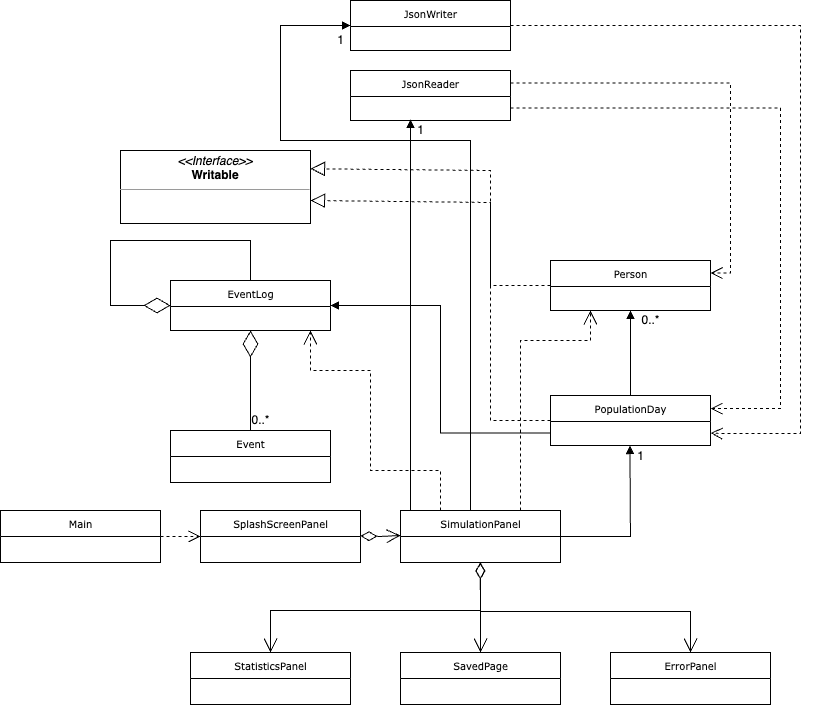

The diagram above was exported from draw.io. Its source (the exported page's mxGraphModel, read from the mxfile embedded in the PNG):
<mxGraphModel dx="405" dy="721" grid="1" gridSize="10" guides="1" tooltips="1" connect="1" arrows="1" fold="1" page="1" pageScale="1" pageWidth="850" pageHeight="1100" background="#FFFFFF" math="0" shadow="0">
  <root>
    <mxCell id="0" />
    <mxCell id="1" parent="0" />
    <mxCell id="17acba5748e5396b-2" value="PopulationDay" style="swimlane;html=1;fontStyle=0;childLayout=stackLayout;horizontal=1;startSize=26;fillColor=none;horizontalStack=0;resizeParent=1;resizeLast=0;collapsible=1;marginBottom=0;swimlaneFillColor=#ffffff;rounded=0;shadow=0;comic=0;labelBackgroundColor=none;strokeWidth=1;fontFamily=Verdana;fontSize=10;align=center;" parent="1" vertex="1">
      <mxGeometry x="580" y="405" width="160" height="50" as="geometry" />
    </mxCell>
    <mxCell id="17acba5748e5396b-20" value="JsonReader" style="swimlane;html=1;fontStyle=0;childLayout=stackLayout;horizontal=1;startSize=26;fillColor=none;horizontalStack=0;resizeParent=1;resizeLast=0;collapsible=1;marginBottom=0;swimlaneFillColor=#ffffff;rounded=0;shadow=0;comic=0;labelBackgroundColor=none;strokeWidth=1;fontFamily=Verdana;fontSize=10;align=center;" parent="1" vertex="1">
      <mxGeometry x="380" y="80" width="160" height="50" as="geometry" />
    </mxCell>
    <mxCell id="17acba5748e5396b-30" value="JsonWriter" style="swimlane;html=1;fontStyle=0;childLayout=stackLayout;horizontal=1;startSize=26;fillColor=none;horizontalStack=0;resizeParent=1;resizeLast=0;collapsible=1;marginBottom=0;swimlaneFillColor=#ffffff;rounded=0;shadow=0;comic=0;labelBackgroundColor=none;strokeWidth=1;fontFamily=Verdana;fontSize=10;align=center;" parent="1" vertex="1">
      <mxGeometry x="380" y="10" width="160" height="50" as="geometry" />
    </mxCell>
    <mxCell id="5d2195bd80daf111-5" value="Person" style="swimlane;html=1;fontStyle=0;childLayout=stackLayout;horizontal=1;startSize=26;fillColor=none;horizontalStack=0;resizeParent=1;resizeLast=0;collapsible=1;marginBottom=0;swimlaneFillColor=#ffffff;rounded=0;shadow=0;comic=0;labelBackgroundColor=none;strokeWidth=1;fontFamily=Verdana;fontSize=10;align=center;" parent="1" vertex="1">
      <mxGeometry x="580" y="270" width="160" height="50" as="geometry" />
    </mxCell>
    <mxCell id="5d2195bd80daf111-18" value="&lt;p style=&quot;margin:0px;margin-top:4px;text-align:center;&quot;&gt;&lt;i&gt;&amp;lt;&amp;lt;Interface&amp;gt;&amp;gt;&lt;/i&gt;&lt;br&gt;&lt;b&gt;Writable&lt;/b&gt;&lt;/p&gt;&lt;hr size=&quot;1&quot;&gt;&lt;p style=&quot;margin:0px;margin-left:4px;&quot;&gt;&lt;br&gt;&lt;/p&gt;" style="verticalAlign=top;align=left;overflow=fill;fontSize=12;fontFamily=Helvetica;html=1;rounded=0;shadow=0;comic=0;labelBackgroundColor=none;strokeWidth=1" parent="1" vertex="1">
      <mxGeometry x="150" y="160" width="190" height="73" as="geometry" />
    </mxCell>
    <mxCell id="5cfws920I4RRh-pRQwVp-1" value="Event" style="swimlane;html=1;fontStyle=0;childLayout=stackLayout;horizontal=1;startSize=26;fillColor=none;horizontalStack=0;resizeParent=1;resizeLast=0;collapsible=1;marginBottom=0;swimlaneFillColor=#ffffff;rounded=0;shadow=0;comic=0;labelBackgroundColor=none;strokeWidth=1;fontFamily=Verdana;fontSize=10;align=center;" vertex="1" parent="1">
      <mxGeometry x="200" y="440" width="160" height="52" as="geometry" />
    </mxCell>
    <mxCell id="5cfws920I4RRh-pRQwVp-2" value="EventLog" style="swimlane;html=1;fontStyle=0;childLayout=stackLayout;horizontal=1;startSize=26;fillColor=none;horizontalStack=0;resizeParent=1;resizeLast=0;collapsible=1;marginBottom=0;swimlaneFillColor=#ffffff;rounded=0;shadow=0;comic=0;labelBackgroundColor=none;strokeWidth=1;fontFamily=Verdana;fontSize=10;align=center;" vertex="1" parent="1">
      <mxGeometry x="200" y="290" width="160" height="50" as="geometry" />
    </mxCell>
    <mxCell id="5cfws920I4RRh-pRQwVp-12" style="edgeStyle=orthogonalEdgeStyle;rounded=0;html=1;dashed=1;labelBackgroundColor=none;startFill=0;endArrow=open;endFill=0;endSize=10;fontFamily=Verdana;fontSize=10;exitX=1;exitY=0.25;exitDx=0;exitDy=0;entryX=1;entryY=0.25;entryDx=0;entryDy=0;" edge="1" parent="1" source="17acba5748e5396b-20" target="5d2195bd80daf111-5">
      <mxGeometry relative="1" as="geometry">
        <mxPoint x="740" y="215.24" as="sourcePoint" />
        <mxPoint x="500" y="98.24" as="targetPoint" />
        <Array as="points">
          <mxPoint x="760" y="92" />
          <mxPoint x="760" y="282" />
        </Array>
      </mxGeometry>
    </mxCell>
    <mxCell id="5cfws920I4RRh-pRQwVp-13" style="edgeStyle=orthogonalEdgeStyle;rounded=0;html=1;dashed=1;labelBackgroundColor=none;startFill=0;endArrow=open;endFill=0;endSize=10;fontFamily=Verdana;fontSize=10;exitX=1;exitY=0.75;exitDx=0;exitDy=0;entryX=1;entryY=0.25;entryDx=0;entryDy=0;" edge="1" parent="1" source="17acba5748e5396b-20" target="17acba5748e5396b-2">
      <mxGeometry relative="1" as="geometry">
        <mxPoint x="780" y="156" as="sourcePoint" />
        <mxPoint x="770" y="350" as="targetPoint" />
        <Array as="points">
          <mxPoint x="810" y="118" />
          <mxPoint x="810" y="418" />
          <mxPoint x="740" y="418" />
        </Array>
      </mxGeometry>
    </mxCell>
    <mxCell id="5cfws920I4RRh-pRQwVp-14" style="edgeStyle=orthogonalEdgeStyle;rounded=0;html=1;dashed=1;labelBackgroundColor=none;startFill=0;endArrow=open;endFill=0;endSize=10;fontFamily=Verdana;fontSize=10;exitX=1;exitY=0.5;exitDx=0;exitDy=0;entryX=1;entryY=0.75;entryDx=0;entryDy=0;" edge="1" parent="1" source="17acba5748e5396b-30" target="17acba5748e5396b-2">
      <mxGeometry relative="1" as="geometry">
        <mxPoint x="800" y="180" as="sourcePoint" />
        <mxPoint x="780" y="370" as="targetPoint" />
        <Array as="points">
          <mxPoint x="830" y="35" />
          <mxPoint x="830" y="443" />
          <mxPoint x="750" y="443" />
        </Array>
      </mxGeometry>
    </mxCell>
    <mxCell id="5cfws920I4RRh-pRQwVp-15" value="" style="endArrow=diamondThin;endFill=0;endSize=24;html=1;rounded=0;entryX=0.5;entryY=1;entryDx=0;entryDy=0;exitX=0.5;exitY=0;exitDx=0;exitDy=0;" edge="1" parent="1" source="5cfws920I4RRh-pRQwVp-1" target="5cfws920I4RRh-pRQwVp-2">
      <mxGeometry width="160" relative="1" as="geometry">
        <mxPoint x="280" y="390" as="sourcePoint" />
        <mxPoint x="440" y="390" as="targetPoint" />
      </mxGeometry>
    </mxCell>
    <mxCell id="5cfws920I4RRh-pRQwVp-18" value="&lt;span style=&quot;font-weight: normal;&quot;&gt;0..*&lt;/span&gt;" style="text;align=center;fontStyle=1;verticalAlign=middle;spacingLeft=3;spacingRight=3;strokeColor=none;rotatable=0;points=[[0,0.5],[1,0.5]];portConstraint=eastwest;html=1;" vertex="1" parent="1">
      <mxGeometry x="280" y="420" width="20" height="20" as="geometry" />
    </mxCell>
    <mxCell id="5cfws920I4RRh-pRQwVp-19" value="" style="endArrow=diamondThin;endFill=0;endSize=24;html=1;rounded=0;entryX=0;entryY=0.5;entryDx=0;entryDy=0;exitX=0.5;exitY=0;exitDx=0;exitDy=0;" edge="1" parent="1" source="5cfws920I4RRh-pRQwVp-2" target="5cfws920I4RRh-pRQwVp-2">
      <mxGeometry width="160" relative="1" as="geometry">
        <mxPoint x="160" y="350" as="sourcePoint" />
        <mxPoint x="160" y="250" as="targetPoint" />
        <Array as="points">
          <mxPoint x="280" y="250" />
          <mxPoint x="140" y="250" />
          <mxPoint x="140" y="315" />
        </Array>
      </mxGeometry>
    </mxCell>
    <mxCell id="5cfws920I4RRh-pRQwVp-21" value="" style="endArrow=block;dashed=1;endFill=0;endSize=12;html=1;rounded=0;entryX=1;entryY=0.25;entryDx=0;entryDy=0;exitX=0;exitY=0.5;exitDx=0;exitDy=0;" edge="1" parent="1" source="5d2195bd80daf111-5" target="5d2195bd80daf111-18">
      <mxGeometry width="160" relative="1" as="geometry">
        <mxPoint x="440" y="190" as="sourcePoint" />
        <mxPoint x="600" y="190" as="targetPoint" />
        <Array as="points">
          <mxPoint x="520" y="295" />
          <mxPoint x="520" y="180" />
        </Array>
      </mxGeometry>
    </mxCell>
    <mxCell id="5cfws920I4RRh-pRQwVp-22" value="" style="endArrow=block;dashed=1;endFill=0;endSize=12;html=1;rounded=0;entryX=1;entryY=0.25;entryDx=0;entryDy=0;exitX=0;exitY=0.5;exitDx=0;exitDy=0;" edge="1" parent="1" source="17acba5748e5396b-2">
      <mxGeometry width="160" relative="1" as="geometry">
        <mxPoint x="580" y="327" as="sourcePoint" />
        <mxPoint x="340" y="210" as="targetPoint" />
        <Array as="points">
          <mxPoint x="520" y="430" />
          <mxPoint x="520" y="212" />
        </Array>
      </mxGeometry>
    </mxCell>
    <mxCell id="5cfws920I4RRh-pRQwVp-23" value="" style="endArrow=block;endFill=1;html=1;edgeStyle=orthogonalEdgeStyle;align=left;verticalAlign=top;rounded=0;entryX=0.5;entryY=1;entryDx=0;entryDy=0;exitX=0.5;exitY=0;exitDx=0;exitDy=0;" edge="1" parent="1" source="17acba5748e5396b-2" target="5d2195bd80daf111-5">
      <mxGeometry x="-1" relative="1" as="geometry">
        <mxPoint x="580" y="370" as="sourcePoint" />
        <mxPoint x="740" y="370" as="targetPoint" />
        <mxPoint as="offset" />
      </mxGeometry>
    </mxCell>
    <mxCell id="5cfws920I4RRh-pRQwVp-25" value="&lt;span style=&quot;font-weight: normal;&quot;&gt;0..*&lt;/span&gt;" style="text;align=center;fontStyle=1;verticalAlign=middle;spacingLeft=3;spacingRight=3;strokeColor=none;rotatable=0;points=[[0,0.5],[1,0.5]];portConstraint=eastwest;html=1;" vertex="1" parent="1">
      <mxGeometry x="670" y="320" width="20" height="20" as="geometry" />
    </mxCell>
    <mxCell id="5cfws920I4RRh-pRQwVp-26" value="Main" style="swimlane;html=1;fontStyle=0;childLayout=stackLayout;horizontal=1;startSize=26;fillColor=none;horizontalStack=0;resizeParent=1;resizeLast=0;collapsible=1;marginBottom=0;swimlaneFillColor=#ffffff;rounded=0;shadow=0;comic=0;labelBackgroundColor=none;strokeWidth=1;fontFamily=Verdana;fontSize=10;align=center;" vertex="1" parent="1">
      <mxGeometry x="30" y="520" width="160" height="52" as="geometry" />
    </mxCell>
    <mxCell id="5cfws920I4RRh-pRQwVp-30" value="" style="endArrow=block;endFill=1;html=1;edgeStyle=orthogonalEdgeStyle;align=left;verticalAlign=top;rounded=0;exitX=0;exitY=0.75;exitDx=0;exitDy=0;entryX=1;entryY=0.5;entryDx=0;entryDy=0;" edge="1" parent="1" source="17acba5748e5396b-2" target="5cfws920I4RRh-pRQwVp-2">
      <mxGeometry x="-1" relative="1" as="geometry">
        <mxPoint x="480" y="430" as="sourcePoint" />
        <mxPoint x="410" y="320" as="targetPoint" />
        <mxPoint as="offset" />
      </mxGeometry>
    </mxCell>
    <mxCell id="5cfws920I4RRh-pRQwVp-33" value="ErrorPanel" style="swimlane;html=1;fontStyle=0;childLayout=stackLayout;horizontal=1;startSize=26;fillColor=none;horizontalStack=0;resizeParent=1;resizeLast=0;collapsible=1;marginBottom=0;swimlaneFillColor=#ffffff;rounded=0;shadow=0;comic=0;labelBackgroundColor=none;strokeWidth=1;fontFamily=Verdana;fontSize=10;align=center;" vertex="1" parent="1">
      <mxGeometry x="640" y="662" width="160" height="52" as="geometry" />
    </mxCell>
    <mxCell id="5cfws920I4RRh-pRQwVp-34" value="StatisticsPanel" style="swimlane;html=1;fontStyle=0;childLayout=stackLayout;horizontal=1;startSize=26;fillColor=none;horizontalStack=0;resizeParent=1;resizeLast=0;collapsible=1;marginBottom=0;swimlaneFillColor=#ffffff;rounded=0;shadow=0;comic=0;labelBackgroundColor=none;strokeWidth=1;fontFamily=Verdana;fontSize=10;align=center;" vertex="1" parent="1">
      <mxGeometry x="220" y="662" width="160" height="52" as="geometry" />
    </mxCell>
    <mxCell id="5cfws920I4RRh-pRQwVp-35" value="SavedPage" style="swimlane;html=1;fontStyle=0;childLayout=stackLayout;horizontal=1;startSize=26;fillColor=none;horizontalStack=0;resizeParent=1;resizeLast=0;collapsible=1;marginBottom=0;swimlaneFillColor=#ffffff;rounded=0;shadow=0;comic=0;labelBackgroundColor=none;strokeWidth=1;fontFamily=Verdana;fontSize=10;align=center;" vertex="1" parent="1">
      <mxGeometry x="430" y="662" width="160" height="52" as="geometry" />
    </mxCell>
    <mxCell id="5cfws920I4RRh-pRQwVp-36" value="SimulationPanel" style="swimlane;html=1;fontStyle=0;childLayout=stackLayout;horizontal=1;startSize=26;fillColor=none;horizontalStack=0;resizeParent=1;resizeLast=0;collapsible=1;marginBottom=0;swimlaneFillColor=#ffffff;rounded=0;shadow=0;comic=0;labelBackgroundColor=none;strokeWidth=1;fontFamily=Verdana;fontSize=10;align=center;" vertex="1" parent="1">
      <mxGeometry x="430" y="520" width="160" height="52" as="geometry" />
    </mxCell>
    <mxCell id="5cfws920I4RRh-pRQwVp-70" value="" style="endArrow=open;html=1;endSize=12;startArrow=diamondThin;startSize=14;startFill=0;edgeStyle=orthogonalEdgeStyle;align=left;verticalAlign=bottom;rounded=0;" edge="1" parent="5cfws920I4RRh-pRQwVp-36">
      <mxGeometry x="-1" y="3" relative="1" as="geometry">
        <mxPoint x="-40" y="25.440000000000055" as="sourcePoint" />
        <mxPoint y="25" as="targetPoint" />
      </mxGeometry>
    </mxCell>
    <mxCell id="5cfws920I4RRh-pRQwVp-39" style="edgeStyle=orthogonalEdgeStyle;rounded=0;html=1;dashed=1;labelBackgroundColor=none;startFill=0;endArrow=open;endFill=0;endSize=10;fontFamily=Verdana;fontSize=10;exitX=1;exitY=0.5;exitDx=0;exitDy=0;entryX=0;entryY=0.5;entryDx=0;entryDy=0;" edge="1" parent="1" source="5cfws920I4RRh-pRQwVp-26" target="5cfws920I4RRh-pRQwVp-69">
      <mxGeometry relative="1" as="geometry">
        <mxPoint x="460" y="593" as="sourcePoint" />
        <mxPoint x="260" y="546" as="targetPoint" />
      </mxGeometry>
    </mxCell>
    <mxCell id="5cfws920I4RRh-pRQwVp-47" value="" style="endArrow=block;endFill=1;html=1;edgeStyle=orthogonalEdgeStyle;align=left;verticalAlign=top;rounded=0;entryX=0;entryY=0.5;entryDx=0;entryDy=0;" edge="1" parent="1" target="17acba5748e5396b-30">
      <mxGeometry x="-1" relative="1" as="geometry">
        <mxPoint x="500" y="520" as="sourcePoint" />
        <mxPoint x="280" y="140" as="targetPoint" />
        <mxPoint as="offset" />
        <Array as="points">
          <mxPoint x="500" y="517" />
          <mxPoint x="500" y="150" />
          <mxPoint x="310" y="150" />
          <mxPoint x="310" y="35" />
        </Array>
      </mxGeometry>
    </mxCell>
    <mxCell id="5cfws920I4RRh-pRQwVp-48" value="" style="endArrow=block;endFill=1;html=1;edgeStyle=orthogonalEdgeStyle;align=left;verticalAlign=top;rounded=0;entryX=0.25;entryY=1;entryDx=0;entryDy=0;" edge="1" parent="1">
      <mxGeometry x="-1" relative="1" as="geometry">
        <mxPoint x="440" y="520" as="sourcePoint" />
        <mxPoint x="439.9999999999999" y="129" as="targetPoint" />
        <mxPoint as="offset" />
        <Array as="points">
          <mxPoint x="440" y="520" />
        </Array>
      </mxGeometry>
    </mxCell>
    <mxCell id="5cfws920I4RRh-pRQwVp-49" value="&lt;span style=&quot;font-weight: normal;&quot;&gt;1&lt;/span&gt;" style="text;align=center;fontStyle=1;verticalAlign=middle;spacingLeft=3;spacingRight=3;strokeColor=none;rotatable=0;points=[[0,0.5],[1,0.5]];portConstraint=eastwest;html=1;" vertex="1" parent="1">
      <mxGeometry x="360" y="40" width="20" height="20" as="geometry" />
    </mxCell>
    <mxCell id="5cfws920I4RRh-pRQwVp-50" value="&lt;span style=&quot;font-weight: normal;&quot;&gt;1&lt;/span&gt;" style="text;align=center;fontStyle=1;verticalAlign=middle;spacingLeft=3;spacingRight=3;strokeColor=none;rotatable=0;points=[[0,0.5],[1,0.5]];portConstraint=eastwest;html=1;" vertex="1" parent="1">
      <mxGeometry x="440" y="130" width="20" height="20" as="geometry" />
    </mxCell>
    <mxCell id="5cfws920I4RRh-pRQwVp-53" value="" style="endArrow=block;endFill=1;html=1;edgeStyle=orthogonalEdgeStyle;align=left;verticalAlign=top;rounded=0;entryX=0.5;entryY=1;entryDx=0;entryDy=0;exitX=1;exitY=0.5;exitDx=0;exitDy=0;" edge="1" parent="1" source="5cfws920I4RRh-pRQwVp-36">
      <mxGeometry x="-1" relative="1" as="geometry">
        <mxPoint x="659.44" y="540" as="sourcePoint" />
        <mxPoint x="659.44" y="455" as="targetPoint" />
        <mxPoint as="offset" />
      </mxGeometry>
    </mxCell>
    <mxCell id="5cfws920I4RRh-pRQwVp-54" value="&lt;span style=&quot;font-weight: normal;&quot;&gt;1&lt;/span&gt;" style="text;align=center;fontStyle=1;verticalAlign=middle;spacingLeft=3;spacingRight=3;strokeColor=none;rotatable=0;points=[[0,0.5],[1,0.5]];portConstraint=eastwest;html=1;" vertex="1" parent="1">
      <mxGeometry x="660" y="456" width="20" height="20" as="geometry" />
    </mxCell>
    <mxCell id="5cfws920I4RRh-pRQwVp-55" value="" style="endArrow=open;html=1;endSize=12;startArrow=diamondThin;startSize=14;startFill=0;edgeStyle=orthogonalEdgeStyle;align=left;verticalAlign=bottom;rounded=0;exitX=0.5;exitY=1;exitDx=0;exitDy=0;entryX=0.5;entryY=0;entryDx=0;entryDy=0;" edge="1" parent="1" source="5cfws920I4RRh-pRQwVp-36" target="5cfws920I4RRh-pRQwVp-34">
      <mxGeometry x="-1" y="3" relative="1" as="geometry">
        <mxPoint x="370" y="620" as="sourcePoint" />
        <mxPoint x="530" y="620" as="targetPoint" />
        <Array as="points">
          <mxPoint x="510" y="620" />
          <mxPoint x="300" y="620" />
        </Array>
      </mxGeometry>
    </mxCell>
    <mxCell id="5cfws920I4RRh-pRQwVp-56" value="" style="endArrow=open;html=1;endSize=12;startArrow=diamondThin;startSize=14;startFill=0;edgeStyle=orthogonalEdgeStyle;align=left;verticalAlign=bottom;rounded=0;entryX=0.5;entryY=0;entryDx=0;entryDy=0;" edge="1" parent="1" target="5cfws920I4RRh-pRQwVp-35">
      <mxGeometry x="-1" y="3" relative="1" as="geometry">
        <mxPoint x="509.62" y="572" as="sourcePoint" />
        <mxPoint x="510" y="660" as="targetPoint" />
        <Array as="points" />
      </mxGeometry>
    </mxCell>
    <mxCell id="5cfws920I4RRh-pRQwVp-61" value="" style="endArrow=open;html=1;endSize=12;startArrow=diamondThin;startSize=14;startFill=0;edgeStyle=orthogonalEdgeStyle;align=left;verticalAlign=bottom;rounded=0;exitX=0.5;exitY=1;exitDx=0;exitDy=0;" edge="1" parent="1" source="5cfws920I4RRh-pRQwVp-36">
      <mxGeometry x="-1" y="3" relative="1" as="geometry">
        <mxPoint x="510" y="574" as="sourcePoint" />
        <mxPoint x="720" y="662" as="targetPoint" />
        <Array as="points">
          <mxPoint x="510" y="621" />
          <mxPoint x="720" y="621" />
        </Array>
      </mxGeometry>
    </mxCell>
    <mxCell id="5cfws920I4RRh-pRQwVp-67" value="" style="endArrow=open;endSize=12;dashed=1;html=1;rounded=0;exitX=0.25;exitY=0;exitDx=0;exitDy=0;" edge="1" parent="1" source="5cfws920I4RRh-pRQwVp-36">
      <mxGeometry x="0.0025" width="160" relative="1" as="geometry">
        <mxPoint x="360" y="429.62" as="sourcePoint" />
        <mxPoint x="340" y="340" as="targetPoint" />
        <Array as="points">
          <mxPoint x="470" y="480" />
          <mxPoint x="400" y="480" />
          <mxPoint x="400" y="380" />
          <mxPoint x="340" y="380" />
        </Array>
        <mxPoint as="offset" />
      </mxGeometry>
    </mxCell>
    <mxCell id="5cfws920I4RRh-pRQwVp-69" value="SplashScreenPanel" style="swimlane;html=1;fontStyle=0;childLayout=stackLayout;horizontal=1;startSize=26;fillColor=none;horizontalStack=0;resizeParent=1;resizeLast=0;collapsible=1;marginBottom=0;swimlaneFillColor=#ffffff;rounded=0;shadow=0;comic=0;labelBackgroundColor=none;strokeWidth=1;fontFamily=Verdana;fontSize=10;align=center;" vertex="1" parent="1">
      <mxGeometry x="230" y="520" width="160" height="52" as="geometry" />
    </mxCell>
    <mxCell id="5cfws920I4RRh-pRQwVp-72" value="" style="endArrow=open;endSize=12;dashed=1;html=1;rounded=0;entryX=0.25;entryY=1;entryDx=0;entryDy=0;exitX=0.75;exitY=0;exitDx=0;exitDy=0;" edge="1" parent="1" source="5cfws920I4RRh-pRQwVp-36" target="5d2195bd80daf111-5">
      <mxGeometry x="-0.0019" width="160" relative="1" as="geometry">
        <mxPoint x="430" y="360" as="sourcePoint" />
        <mxPoint x="590" y="360" as="targetPoint" />
        <Array as="points">
          <mxPoint x="550" y="350" />
          <mxPoint x="620" y="350" />
        </Array>
        <mxPoint as="offset" />
      </mxGeometry>
    </mxCell>
  </root>
</mxGraphModel>